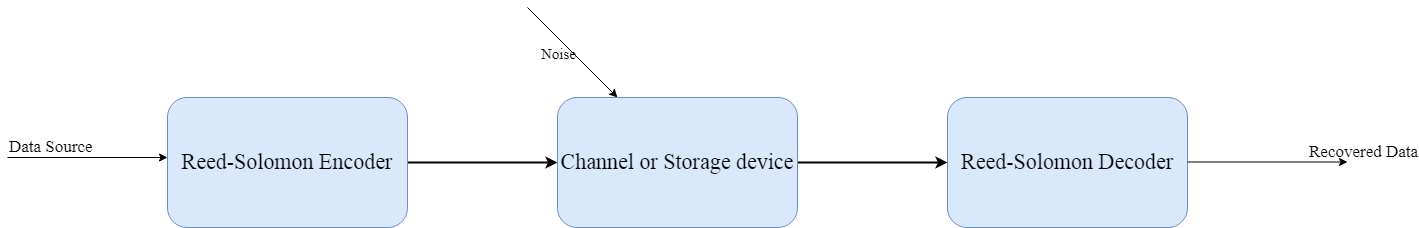

The diagram above was exported from draw.io. Its source (the exported page's mxGraphModel, read from the mxfile embedded in the PNG):
<mxGraphModel dx="2450" dy="829" grid="1" gridSize="10" guides="1" tooltips="1" connect="1" arrows="1" fold="1" page="1" pageScale="1" pageWidth="850" pageHeight="1100" math="0" shadow="0">
  <root>
    <mxCell id="0" />
    <mxCell id="1" parent="0" />
    <mxCell id="K7zo0tjQIMgdjCwl-KPs-4" style="edgeStyle=orthogonalEdgeStyle;rounded=0;orthogonalLoop=1;jettySize=auto;html=1;entryX=0;entryY=0.5;entryDx=0;entryDy=0;strokeWidth=2;" edge="1" parent="1" source="K7zo0tjQIMgdjCwl-KPs-1" target="K7zo0tjQIMgdjCwl-KPs-2">
      <mxGeometry relative="1" as="geometry" />
    </mxCell>
    <mxCell id="K7zo0tjQIMgdjCwl-KPs-1" value="&lt;font face=&quot;Times New Roman&quot; style=&quot;font-size: 22px;&quot;&gt;Reed-Solomon Encoder&lt;/font&gt;" style="rounded=1;whiteSpace=wrap;html=1;fillColor=#dae8fc;strokeColor=#6c8ebf;" vertex="1" parent="1">
      <mxGeometry x="100" y="190" width="240" height="130" as="geometry" />
    </mxCell>
    <mxCell id="K7zo0tjQIMgdjCwl-KPs-5" style="edgeStyle=orthogonalEdgeStyle;rounded=0;orthogonalLoop=1;jettySize=auto;html=1;entryX=0;entryY=0.5;entryDx=0;entryDy=0;strokeWidth=2;" edge="1" parent="1" source="K7zo0tjQIMgdjCwl-KPs-2" target="K7zo0tjQIMgdjCwl-KPs-3">
      <mxGeometry relative="1" as="geometry" />
    </mxCell>
    <mxCell id="K7zo0tjQIMgdjCwl-KPs-2" value="&lt;font face=&quot;Times New Roman&quot;&gt;&lt;span style=&quot;font-size: 22px;&quot;&gt;Channel or Storage device&lt;/span&gt;&lt;/font&gt;" style="rounded=1;whiteSpace=wrap;html=1;fillColor=#dae8fc;strokeColor=#6c8ebf;" vertex="1" parent="1">
      <mxGeometry x="490" y="190" width="240" height="130" as="geometry" />
    </mxCell>
    <mxCell id="K7zo0tjQIMgdjCwl-KPs-3" value="&lt;span style=&quot;font-family: &amp;quot;Times New Roman&amp;quot;; font-size: 22px;&quot;&gt;Reed-Solomon Decoder&lt;/span&gt;" style="rounded=1;whiteSpace=wrap;html=1;fillColor=#dae8fc;strokeColor=#6c8ebf;" vertex="1" parent="1">
      <mxGeometry x="880" y="190" width="240" height="130" as="geometry" />
    </mxCell>
    <mxCell id="K7zo0tjQIMgdjCwl-KPs-7" value="" style="endArrow=classic;html=1;rounded=0;entryX=0.25;entryY=0;entryDx=0;entryDy=0;" edge="1" parent="1" target="K7zo0tjQIMgdjCwl-KPs-2">
      <mxGeometry relative="1" as="geometry">
        <mxPoint x="460" y="100" as="sourcePoint" />
        <mxPoint x="525" y="100" as="targetPoint" />
      </mxGeometry>
    </mxCell>
    <mxCell id="K7zo0tjQIMgdjCwl-KPs-8" value="&lt;font style=&quot;font-size: 15px;&quot; face=&quot;Times New Roman&quot;&gt;Noise&lt;/font&gt;" style="edgeLabel;resizable=0;html=1;;align=center;verticalAlign=middle;labelBackgroundColor=none;" connectable="0" vertex="1" parent="K7zo0tjQIMgdjCwl-KPs-7">
      <mxGeometry relative="1" as="geometry">
        <mxPoint x="-15" as="offset" />
      </mxGeometry>
    </mxCell>
    <mxCell id="K7zo0tjQIMgdjCwl-KPs-11" value="" style="endArrow=classic;html=1;rounded=0;" edge="1" parent="1">
      <mxGeometry relative="1" as="geometry">
        <mxPoint x="-60" y="250" as="sourcePoint" />
        <mxPoint x="100" y="250" as="targetPoint" />
      </mxGeometry>
    </mxCell>
    <mxCell id="K7zo0tjQIMgdjCwl-KPs-13" value="&lt;font face=&quot;Times New Roman&quot; style=&quot;font-size: 17px;&quot;&gt;Data Source&lt;/font&gt;" style="edgeLabel;resizable=0;html=1;;align=left;verticalAlign=bottom;labelBackgroundColor=none;" connectable="0" vertex="1" parent="K7zo0tjQIMgdjCwl-KPs-11">
      <mxGeometry x="-1" relative="1" as="geometry" />
    </mxCell>
    <mxCell id="K7zo0tjQIMgdjCwl-KPs-14" value="" style="endArrow=classic;html=1;rounded=0;" edge="1" parent="1">
      <mxGeometry relative="1" as="geometry">
        <mxPoint x="1120" y="254.5" as="sourcePoint" />
        <mxPoint x="1280" y="254.5" as="targetPoint" />
      </mxGeometry>
    </mxCell>
    <mxCell id="K7zo0tjQIMgdjCwl-KPs-15" value="&lt;font style=&quot;font-size: 17px;&quot; face=&quot;Times New Roman&quot;&gt;Recovered Data&lt;/font&gt;" style="edgeLabel;resizable=0;html=1;;align=left;verticalAlign=bottom;labelBackgroundColor=none;" connectable="0" vertex="1" parent="K7zo0tjQIMgdjCwl-KPs-14">
      <mxGeometry x="-1" relative="1" as="geometry">
        <mxPoint x="120" y="1" as="offset" />
      </mxGeometry>
    </mxCell>
  </root>
</mxGraphModel>